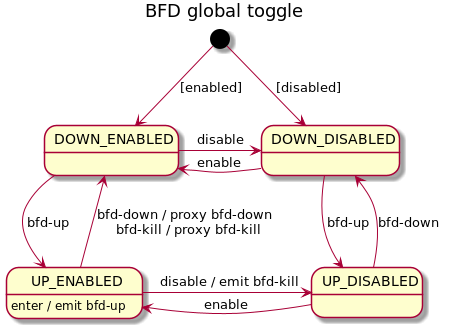

The diagram above was rendered by PlantUML. Its source (embedded in the PNG):
@startuml
title BFD global toggle
[*] --> DOWN_ENABLED : [enabled]
[*] --> DOWN_DISABLED : [disabled]

DOWN_ENABLED -r-> DOWN_DISABLED : disable
DOWN_ENABLED --> UP_ENABLED : bfd-up

DOWN_DISABLED -l-> DOWN_ENABLED : enable
DOWN_DISABLED --> UP_DISABLED : bfd-up

UP_ENABLED -r-> UP_DISABLED : disable / emit bfd-kill
UP_ENABLED -u-> DOWN_ENABLED : bfd-down / proxy bfd-down\nbfd-kill / proxy bfd-kill
UP_ENABLED : enter / emit bfd-up

UP_DISABLED -l-> UP_ENABLED : enable
UP_DISABLED -u-> DOWN_DISABLED : bfd-down

@enduml